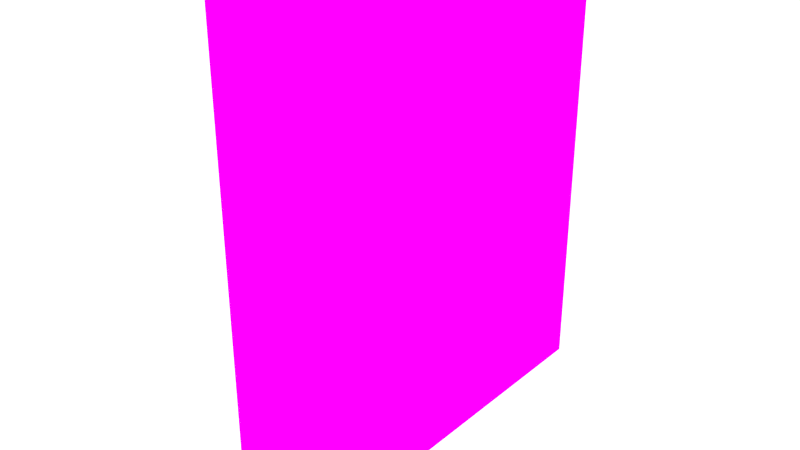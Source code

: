 # Source: Book.blend  (saved by Blender 2.76.0; exported with 4.5.12 LTS)
import bpy
from mathutils import Matrix  # noqa: F401  (used for matrix-valued properties, if any)

bpy.ops.wm.read_factory_settings(use_empty=True)
scene = bpy.context.scene
scene.name = 'Scene'

# ---- collections
col_collection_1 = bpy.data.collections.new('Collection 1'); scene.collection.children.link(col_collection_1)

# ---- images (referenced by path relative to the original .blend; pixels are not part of the script)
import os
ASSET_DIR = os.environ.get("B2B_ASSET_DIR", "")  # directory of the original .blend (textures are referenced by path, not embedded)
HERE = os.path.dirname(os.path.abspath(__file__))  # packed textures are extracted next to this script under _unpacked/

def load_image(name, relpath, width, height, colorspace="sRGB"):
    """Load a texture the original file referenced (path relative to the .blend, or extracted next to this script)."""
    p = next((c for c in (os.path.join(HERE, relpath), os.path.join(ASSET_DIR, relpath)) if relpath and os.path.exists(c)), "")
    if p:
        img = bpy.data.images.load(p, check_existing=True)
        img.name = name
    else:  # same state as the original file: an image datablock whose file is absent (Cycles renders it pink)
        img = bpy.data.images.new(name, width, height)
        img.source = "FILE"
        img.filepath = "//" + (relpath or name)
    img.colorspace_settings.name = colorspace
    return img
img_book_png = load_image('Book.png', 'Textures/Book.png', 1024, 1024, 'sRGB')

# ---- materials (node trees are filled in below, after node groups)
mat_material_001 = bpy.data.materials.new('Material.001')
mat_material_001.alpha_threshold = 0.0
mat_material_001.roughness = 0.5

# ---- material node trees
mat_material_001.use_nodes = True; mat_material_001.node_tree.nodes.clear()
_N = mat_material_001.node_tree.nodes; _L = mat_material_001.node_tree.links
n0 = _N.new('ShaderNodeOutputMaterial'); n0.name = 'Material Output'; n0.location = (300, 300)
n1 = _N.new('ShaderNodeBsdfDiffuse'); n1.name = 'Diffuse BSDF'; n1.location = (10, 300)
n2 = _N.new('ShaderNodeTexImage'); n2.name = 'Image Texture'; n2.location = (-180, 300)
n2.width = 140
n2.image = img_book_png
_L.new(n1.outputs[0], n0.inputs[0])
_L.new(n2.outputs[0], n1.inputs[0])
n0.is_active_output = True

# ---- world
world_world = bpy.data.worlds.new('World'); scene.world = world_world
world_world.color = (1.0, 1.0, 1.0)
world_world.use_sun_shadow = False
world_world.sun_shadow_jitter_overblur = 0.0
world_world.cycles.sampling_method = 'MANUAL'
world_world.cycles.sample_map_resolution = 256

# ---- meshes
me_cube_001 = bpy.data.meshes.new('Cube.001')
me_cube_001.from_pydata([(-0.1561, -0.2906, 0.3836), (-0.1591, 0.3339, 0.3836), (-0.1588, 0.2773, 0.3063), (-0.1563, -0.234, 0.3063), (-0.1561, -0.2906, -0.4684), (-0.1563, -0.234, -0.3912), (-0.1112, -0.2911, 0.3836), (-0.1112, 0.3339, 0.3836), (-0.1591, 0.3339, -0.4685), (-0.1588, 0.2773, -0.3912), (-0.1844, 0.2772, 0.3063), (-0.182, -0.2342, 0.3063), (-0.1271, -0.3286, -0.4685), (-0.1271, -0.3286, 0.3836), (-0.182, -0.2342, -0.3912), (-0.1112, 0.3339, -0.4685), (-0.091, -0.3468, 0.3836), (-0.01919, -0.358, 0.3836), (0.05698, -0.3502, 0.3836), (0.09086, -0.3267, 0.3836), (0.1177, -0.2906, 0.3836), (0.07282, -0.2911, 0.3836), (0.04895, -0.3126, 0.3836), (0.02556, -0.3225, 0.3836), (-0.01821, -0.3259, 0.3836), (-0.06459, -0.3177, 0.3836), (-0.09024, -0.309, 0.3836), (-0.1112, -0.2911, 0.3382), (-0.1112, 0.2886, 0.3382), (-0.1844, 0.2772, -0.3912), (-0.091, -0.3468, -0.4685), (-0.1112, -0.2911, -0.4685), (-0.1561, -0.2906, -0.4685), (-0.1112, 0.2886, -0.4231), (-0.0149, -0.358, -0.4684), (0.05915, -0.3502, -0.4684), (0.09195, -0.3267, -0.4684), (0.1207, 0.3339, 0.3836), (0.07282, 0.3339, 0.3836), (0.07282, -0.2911, 0.3382), (0.0482, -0.3132, 0.3382), (0.02641, -0.3225, 0.3382), (-0.02002, -0.3259, 0.3382), (-0.06462, -0.3177, 0.3382), (-0.08499, -0.3112, 0.3382), (0.07282, 0.2886, 0.3382), (-0.09024, -0.309, -0.4685), (-0.1112, -0.2911, -0.4232), (0.07282, 0.2886, -0.4231), (0.1177, -0.2906, -0.4685), (0.118, -0.2345, 0.307), (0.1204, 0.2778, 0.307), (0.1207, 0.3339, -0.4685), (0.07282, 0.3339, -0.4685), (-0.06459, -0.3177, -0.4685), (-0.08499, -0.3112, -0.4232), (0.02556, -0.3225, -0.4685), (0.04895, -0.3126, -0.4685), (0.07282, -0.2911, -0.4685), (0.118, -0.2345, -0.3919), (0.1204, 0.2778, -0.3919), (0.1392, -0.2347, 0.307), (0.1416, 0.2777, 0.307), (-0.06462, -0.3177, -0.4232), (0.07282, -0.2911, -0.4232), (0.009806, -0.2078, -0.4232), (0.01785, -0.2078, -0.4232), (0.01784, -0.1516, -0.4232), (0.01784, -0.09538, -0.4232), (0.009803, -0.09538, -0.4232), (0.009804, -0.1516, -0.4232), (-0.01821, -0.3259, -0.4685), (0.1392, -0.2347, -0.3919), (0.1416, 0.2777, -0.3919), (-0.02002, -0.3259, -0.4232), (0.02641, -0.3225, -0.4232), (0.0482, -0.3132, -0.4232), (0.02574, -0.1516, -0.466), (0.02574, -0.09538, -0.466), (0.02991, -0.09538, -0.5126), (0.02991, -0.1516, -0.5126), (0.02574, -0.2078, -0.466), (0.02991, -0.2078, -0.5126), (0.03378, -0.09538, -0.466), (0.03795, -0.09538, -0.5126), (0.02991, -0.09538, -0.5639), (0.02991, -0.1516, -0.5233), (0.03378, -0.2078, -0.466), (0.03795, -0.2078, -0.5126), (0.02991, -0.2078, -0.5639), (0.03378, -0.1516, -0.466), (0.03795, -0.1516, -0.5126), (0.03795, -0.09538, -0.5639), (0.03795, -0.1516, -0.5233), (0.03795, -0.2078, -0.5639)], [], [(0, 1, 2, 3), (4, 0, 3, 5), (1, 0, 6, 7), (1, 8, 9, 2), (3, 2, 10, 11), (8, 4, 5, 9), (4, 12, 13, 0), (5, 3, 11, 14), (8, 1, 7, 15), (0, 13, 16, 17, 18, 19, 20, 21, 22, 23, 24, 25, 26, 6), (7, 6, 27, 28), (2, 9, 29, 10), (11, 10, 29, 14), (9, 5, 14, 29), (12, 30, 16, 13), (8, 15, 31, 32), (15, 7, 28, 33), (16, 30, 34, 17), (17, 34, 35, 18), (18, 35, 36, 19), (19, 36, 49, 20), (20, 37, 38, 21), (21, 39, 40, 22), (22, 40, 41, 23), (23, 41, 42, 24), (24, 42, 43, 25), (25, 43, 44, 26), (26, 44, 27, 6), (39, 45, 28, 27, 44, 43, 42, 41, 40), (15, 33, 47, 31), (28, 45, 48, 33), (37, 20, 50, 51), (37, 52, 53, 38), (21, 38, 45, 39), (47, 55, 46, 31), (38, 53, 48, 45), (20, 49, 59, 50), (52, 37, 51, 60), (51, 50, 61, 62), (49, 58, 53, 52), (48, 64, 65, 66, 67, 68, 69), (74, 63, 55, 47, 33, 48, 69, 70, 65, 64, 76, 75), (58, 64, 48, 53), (35, 34, 30, 12, 32, 31, 46, 54, 71, 56, 57, 58, 49, 36), (49, 52, 60, 59), (50, 59, 72, 61), (60, 51, 62, 73), (73, 62, 61, 72), (55, 63, 54, 46), (63, 74, 71, 54), (58, 57, 76, 64), (56, 71, 74, 75), (57, 56, 75, 76), (59, 60, 73, 72), (77, 78, 79, 80), (81, 77, 80, 82), (69, 78, 77, 70), (78, 83, 84, 79), (80, 79, 85, 86), (87, 81, 82, 88), (70, 77, 81, 65), (82, 80, 86, 89), (68, 83, 78, 69), (83, 90, 91, 84), (79, 84, 92, 85), (86, 85, 92, 93), (90, 87, 88, 91), (65, 81, 87, 66), (88, 82, 89, 94), (89, 86, 93, 94), (67, 90, 83, 68), (84, 91, 93, 92), (66, 87, 90, 67), (91, 88, 94, 93)])
_uv = me_cube_001.uv_layers.new(name='UVMap')
_uv.uv.foreach_set('vector', [0.6058, 0.4198, 0.3061, 0.4199, 0.3333, 0.382, 0.5786, 0.382, 0.6058, 0.002226, 0.6058, 0.4198, 0.5786, 0.382, 0.5786, 0.04008, 0.6101, 0.6863, 0.6115, 0.3796, 0.6331, 0.3794, 0.6331, 0.6863, 0.3061, 0.4199, 0.3061, 0.00227, 0.3333, 0.04012, 0.3333, 0.382, 0.7266, 0.6908, 0.7266, 0.9419, 0.7143, 0.9419, 0.7143, 0.6908, 0.3061, 0.00227, 0.6058, 0.002226, 0.5786, 0.04008, 0.3333, 0.04012, 0.9339, 0.426, 0.9521, 0.4251, 0.9521, 0.8428, 0.9339, 0.8437, 0.9721, 0.3448, 0.9721, 0.002226, 0.9844, 0.002226, 0.9844, 0.3448, 0.2518, 0.8428, 0.2518, 0.4244, 0.2748, 0.4244, 0.2748, 0.8428, 0.6115, 0.3796, 0.6255, 0.3609, 0.6428, 0.352, 0.6772, 0.3465, 0.7137, 0.3503, 0.73, 0.3619, 0.7429, 0.3796, 0.7213, 0.3794, 0.7099, 0.3688, 0.6987, 0.3639, 0.6777, 0.3623, 0.6554, 0.3663, 0.6431, 0.3706, 0.6331, 0.3794, 0.6839, 0.6908, 0.6839, 0.9978, 0.6622, 0.9978, 0.6622, 0.7131, 0.9688, 0.4251, 0.9688, 0.7677, 0.9565, 0.7677, 0.9565, 0.4251, 0.2475, 0.7663, 0.002174, 0.7663, 0.002174, 0.4244, 0.2475, 0.4244, 0.7432, 0.6908, 0.7432, 0.9419, 0.7309, 0.9419, 0.7309, 0.6908, 0.8535, 0.4207, 0.8356, 0.4207, 0.8356, 0.002226, 0.8535, 0.002226, 0.7443, 0.3421, 0.7213, 0.3421, 0.7213, 0.03508, 0.7429, 0.0353, 0.6053, 0.4243, 0.6053, 0.842, 0.5836, 0.8198, 0.5836, 0.4466, 0.8356, 0.002226, 0.8356, 0.4207, 0.7989, 0.4207, 0.8009, 0.002226, 0.8009, 0.002226, 0.7989, 0.4207, 0.7637, 0.4207, 0.7647, 0.002226, 0.7647, 0.002226, 0.7637, 0.4207, 0.7487, 0.4207, 0.7492, 0.002226, 0.9504, 0.4207, 0.9504, 0.003036, 0.9678, 0.002226, 0.9678, 0.4198, 0.7429, 0.3796, 0.7443, 0.6863, 0.7213, 0.6863, 0.7213, 0.3794, 0.1448, 0.7708, 0.1666, 0.7708, 0.1666, 0.7828, 0.1448, 0.7825, 0.1448, 0.7825, 0.1666, 0.7828, 0.1666, 0.7935, 0.1448, 0.7939, 0.1448, 0.7939, 0.1666, 0.7935, 0.1666, 0.8163, 0.1448, 0.8154, 0.1448, 0.8154, 0.1666, 0.8163, 0.1666, 0.8382, 0.1448, 0.8382, 0.1448, 0.8382, 0.1666, 0.8382, 0.1666, 0.8482, 0.1448, 0.8508, 0.1448, 0.8508, 0.1666, 0.8482, 0.1666, 0.8611, 0.1448, 0.8611, 0.8373, 0.4707, 0.8373, 0.7554, 0.749, 0.7554, 0.749, 0.4707, 0.7616, 0.4608, 0.7714, 0.4576, 0.7928, 0.4536, 0.8151, 0.4552, 0.8255, 0.4598, 0.6578, 0.9978, 0.6361, 0.9755, 0.6361, 0.6908, 0.6578, 0.6908, 0.7487, 0.4251, 0.8369, 0.4251, 0.8369, 0.7991, 0.7487, 0.7991, 0.3018, 0.4198, 0.002174, 0.4199, 0.02909, 0.3824, 0.2749, 0.3823, 0.5792, 0.4243, 0.5792, 0.8428, 0.5563, 0.8428, 0.5563, 0.4243, 0.7099, 0.6908, 0.7099, 0.9978, 0.6882, 0.9755, 0.6882, 0.6908, 0.1187, 0.8611, 0.1187, 0.8482, 0.1405, 0.8508, 0.1405, 0.8611, 0.2791, 0.842, 0.2791, 0.4244, 0.3009, 0.4466, 0.3009, 0.8198, 0.002174, 0.4199, 0.002174, 0.002285, 0.02909, 0.03982, 0.02909, 0.3824, 0.3018, 0.002226, 0.3018, 0.4198, 0.2749, 0.3823, 0.2749, 0.03977, 0.866, 0.7314, 0.866, 0.983, 0.8558, 0.9831, 0.8558, 0.7314, 0.6115, 0.0353, 0.6331, 0.03508, 0.6331, 0.3421, 0.6101, 0.3421, 0.749, 0.755, 0.749, 0.4703, 0.7793, 0.5112, 0.7754, 0.5112, 0.7754, 0.5388, 0.7754, 0.5664, 0.7793, 0.5664, 0.7936, 0.4532, 0.815, 0.4573, 0.8247, 0.4604, 0.8373, 0.4703, 0.8373, 0.755, 0.749, 0.755, 0.7793, 0.5664, 0.7793, 0.5388, 0.7793, 0.5112, 0.749, 0.4703, 0.7609, 0.4595, 0.7713, 0.4549, 0.6318, 0.9978, 0.6101, 0.9978, 0.6101, 0.7131, 0.6318, 0.6908, 0.6396, 0.006062, 0.6751, 0.002226, 0.7117, 0.007746, 0.729, 0.01665, 0.7429, 0.0353, 0.7213, 0.03508, 0.7113, 0.0263, 0.699, 0.02203, 0.6767, 0.01797, 0.6557, 0.01964, 0.6445, 0.02454, 0.6331, 0.03508, 0.6115, 0.0353, 0.6239, 0.01759, 0.002174, 0.002285, 0.3018, 0.002226, 0.2749, 0.03977, 0.02909, 0.03982, 0.9978, 0.4251, 0.9978, 0.7684, 0.9877, 0.7684, 0.9877, 0.4251, 0.9731, 0.7684, 0.9731, 0.4251, 0.9833, 0.4251, 0.9833, 0.7684, 0.5519, 0.4243, 0.5519, 0.7669, 0.3061, 0.767, 0.3061, 0.4244, 0.1187, 0.8482, 0.1187, 0.8382, 0.1405, 0.8382, 0.1405, 0.8508, 0.1187, 0.8382, 0.1187, 0.8163, 0.1405, 0.8154, 0.1405, 0.8382, 0.1405, 0.7708, 0.1405, 0.7825, 0.1187, 0.7828, 0.1187, 0.7708, 0.1405, 0.7939, 0.1405, 0.8154, 0.1187, 0.8163, 0.1187, 0.7935, 0.1405, 0.7825, 0.1405, 0.7939, 0.1187, 0.7935, 0.1187, 0.7828, 0.8413, 0.983, 0.8413, 0.7314, 0.8515, 0.7314, 0.8515, 0.9831, 0.02915, 0.8188, 0.002184, 0.8188, 0.002184, 0.7959, 0.02915, 0.7959, 0.05611, 0.8188, 0.02915, 0.8188, 0.02915, 0.7959, 0.05611, 0.7959, 0.002174, 0.8404, 0.002184, 0.8188, 0.02915, 0.8188, 0.02914, 0.8403, 0.1747, 0.8192, 0.1709, 0.8186, 0.1721, 0.7957, 0.1759, 0.7962, 0.02915, 0.7959, 0.002184, 0.7959, 0.00218, 0.7708, 0.02914, 0.7907, 0.1837, 0.7933, 0.1875, 0.7927, 0.1887, 0.8156, 0.1849, 0.8162, 0.02914, 0.8403, 0.02915, 0.8188, 0.05611, 0.8188, 0.0561, 0.8403, 0.05611, 0.7959, 0.02915, 0.7959, 0.02914, 0.7907, 0.0561, 0.7708, 0.1756, 0.8406, 0.1709, 0.8186, 0.1747, 0.8192, 0.1794, 0.8411, 0.1144, 0.8188, 0.08743, 0.8188, 0.08743, 0.7959, 0.1144, 0.7959, 0.1759, 0.7962, 0.1721, 0.7957, 0.1756, 0.7708, 0.1794, 0.7713, 0.2004, 0.7984, 0.2004, 0.826, 0.1965, 0.826, 0.1965, 0.7984, 0.08743, 0.8188, 0.06046, 0.8188, 0.06046, 0.7959, 0.08743, 0.7959, 0.1922, 0.7708, 0.1875, 0.7927, 0.1837, 0.7933, 0.1884, 0.7713, 0.1849, 0.8162, 0.1887, 0.8156, 0.1922, 0.8406, 0.1884, 0.8411, 0.2004, 0.7708, 0.2004, 0.7984, 0.1965, 0.7984, 0.1965, 0.7708, 0.08742, 0.8403, 0.08743, 0.8188, 0.1144, 0.8188, 0.1144, 0.8403, 0.1144, 0.7959, 0.08743, 0.7959, 0.08742, 0.7907, 0.1144, 0.7708, 0.06045, 0.8403, 0.06046, 0.8188, 0.08743, 0.8188, 0.08742, 0.8403, 0.08743, 0.7959, 0.06046, 0.7959, 0.06046, 0.7708, 0.08742, 0.7907])
me_cube_001.materials.append(mat_material_001)
me_cube_001.use_remesh_preserve_volume = False
me_cube_001.use_remesh_preserve_attributes = False
me_cube_001.use_mirror_vertex_groups = False
me_cube_001.use_paint_bone_selection = False
me_cube_001.use_paint_mask = True
me_cube_001.update()

# ---- objects
ob_book = bpy.data.objects.new('Book', me_cube_001)

# ---- transforms, parenting, visibility, modifiers, constraints
ob_book.location = (0.0, 0.0, 0.0)
ob_book.lineart.crease_threshold = 0.0

# ---- collection membership
col_collection_1.objects.link(ob_book)

# ---- scene / render settings (as saved in the file)
scene.frame_start = 1; scene.frame_end = 250; scene.frame_set(0)
scene.render.engine = 'CYCLES'
scene.render.resolution_percentage = 50
scene.render.dither_intensity = 0.0
scene.cycles.use_denoising = False
scene.cycles.samples = 10
scene.cycles.sampling_pattern = 'TABULATED_SOBOL'
scene.cycles.light_sampling_threshold = 0.0
scene.cycles.use_adaptive_sampling = False
scene.cycles.use_light_tree = False
scene.cycles.blur_glossy = 0.0
scene.cycles.pixel_filter_type = 'GAUSSIAN'
scene.cycles.sample_clamp_indirect = 0.0
scene.view_settings.view_transform = 'Standard'
scene.view_settings.exposure = 0.3828
bpy.context.view_layer.update()

# ---- added for rendering (the .blend has no active camera): camera
cam_auto = bpy.data.cameras.new('AutoCamera')
cam_auto.lens = 50.0
cam_auto.sensor_width = 36.0
cam_auto.clip_end = 1000.0
ob_auto_camera = bpy.data.objects.new('AutoCamera', cam_auto)
scene.collection.objects.link(ob_auto_camera)
ob_auto_camera.location = (1.10523, -1.36397, 0.811143)
ob_auto_camera.rotation_euler = (1.09748, -7.21219e-08, 0.694738)
scene.camera = ob_auto_camera
bpy.context.view_layer.update()
